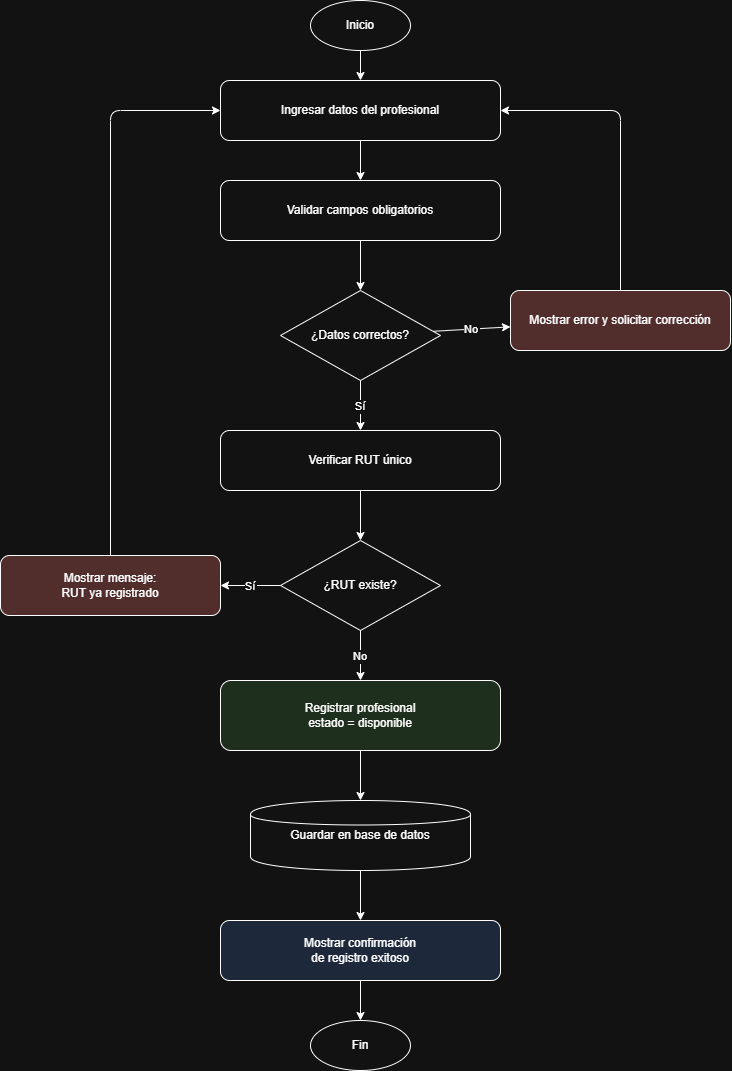

The diagram above was exported from draw.io. Its source (the exported page's mxGraphModel, read from the mxfile embedded in the PNG):
<mxGraphModel dx="976" dy="531" grid="1" gridSize="10" guides="1" tooltips="1" connect="1" arrows="1" fold="1" page="1" pageScale="1" pageWidth="850" pageHeight="1100" math="0" shadow="0">
  <root>
    <mxCell id="0" />
    <mxCell id="1" parent="0" />
    <mxCell id="inicio" parent="1" style="ellipse;whiteSpace=wrap;html=1;aspect=fixed;" value="Inicio" vertex="1">
      <mxGeometry height="50" width="100" x="330" y="20" as="geometry" />
    </mxCell>
    <mxCell id="datos" parent="1" style="rounded=1;whiteSpace=wrap;html=1;" value="Ingresar datos del profesional" vertex="1">
      <mxGeometry height="60" width="280" x="240" y="100" as="geometry" />
    </mxCell>
    <mxCell id="validar" parent="1" style="rounded=1;whiteSpace=wrap;html=1;" value="Validar campos obligatorios" vertex="1">
      <mxGeometry height="60" width="280" x="240" y="200" as="geometry" />
    </mxCell>
    <mxCell id="decision1" parent="1" style="rhombus;whiteSpace=wrap;html=1;" value="¿Datos correctos?" vertex="1">
      <mxGeometry height="90" width="160" x="300" y="310" as="geometry" />
    </mxCell>
    <mxCell id="error" parent="1" style="rounded=1;whiteSpace=wrap;html=1;fillColor=#f8cecc;" value="Mostrar error y solicitar corrección" vertex="1">
      <mxGeometry height="60" width="220" x="530" y="310" as="geometry" />
    </mxCell>
    <mxCell id="rut" parent="1" style="rounded=1;whiteSpace=wrap;html=1;" value="Verificar RUT único" vertex="1">
      <mxGeometry height="60" width="280" x="240" y="450" as="geometry" />
    </mxCell>
    <mxCell id="decision2" parent="1" style="rhombus;whiteSpace=wrap;html=1;" value="¿RUT existe?" vertex="1">
      <mxGeometry height="90" width="160" x="300" y="560" as="geometry" />
    </mxCell>
    <mxCell id="rutError" parent="1" style="rounded=1;whiteSpace=wrap;html=1;fillColor=#f8cecc;" value="Mostrar mensaje:&#10;RUT ya registrado" vertex="1">
      <mxGeometry height="60" width="220" x="20" y="575" as="geometry" />
    </mxCell>
    <mxCell id="registrar" parent="1" style="rounded=1;whiteSpace=wrap;html=1;fillColor=#d5e8d4;" value="Registrar profesional&#10;estado = disponible" vertex="1">
      <mxGeometry height="70" width="280" x="240" y="700" as="geometry" />
    </mxCell>
    <mxCell id="guardar" parent="1" style="shape=cylinder;whiteSpace=wrap;html=1;" value="Guardar en base de datos" vertex="1">
      <mxGeometry height="70" width="220" x="270" y="820" as="geometry" />
    </mxCell>
    <mxCell id="confirmacion" parent="1" style="rounded=1;whiteSpace=wrap;html=1;fillColor=#dae8fc;" value="Mostrar confirmación&#10;de registro exitoso" vertex="1">
      <mxGeometry height="60" width="280" x="240" y="940" as="geometry" />
    </mxCell>
    <mxCell id="fin" parent="1" style="ellipse;whiteSpace=wrap;html=1;aspect=fixed;" value="Fin" vertex="1">
      <mxGeometry height="50" width="100" x="330" y="1040" as="geometry" />
    </mxCell>
    <mxCell id="e1" edge="1" parent="1" source="inicio" target="datos">
      <mxGeometry relative="1" as="geometry" />
    </mxCell>
    <mxCell id="e2" edge="1" parent="1" source="datos" target="validar">
      <mxGeometry relative="1" as="geometry" />
    </mxCell>
    <mxCell id="e3" edge="1" parent="1" source="validar" target="decision1">
      <mxGeometry relative="1" as="geometry" />
    </mxCell>
    <mxCell id="e4" edge="1" parent="1" source="decision1" target="error" value="No">
      <mxGeometry relative="1" as="geometry" />
    </mxCell>
    <mxCell id="e5" edge="1" parent="1" source="decision1" target="rut" value="Sí">
      <mxGeometry relative="1" as="geometry" />
    </mxCell>
    <mxCell id="e6" edge="1" parent="1" source="error" target="datos">
      <mxGeometry relative="1" as="geometry">
        <Array as="points">
          <mxPoint x="640" y="130" />
        </Array>
      </mxGeometry>
    </mxCell>
    <mxCell id="e7" edge="1" parent="1" source="rut" target="decision2">
      <mxGeometry relative="1" as="geometry" />
    </mxCell>
    <mxCell id="e8" edge="1" parent="1" source="decision2" target="rutError" value="Sí">
      <mxGeometry relative="1" as="geometry" />
    </mxCell>
    <mxCell id="e9" edge="1" parent="1" source="decision2" target="registrar" value="No">
      <mxGeometry relative="1" as="geometry" />
    </mxCell>
    <mxCell id="e10" edge="1" parent="1" source="rutError" target="datos">
      <mxGeometry relative="1" as="geometry">
        <Array as="points">
          <mxPoint x="130" y="130" />
        </Array>
      </mxGeometry>
    </mxCell>
    <mxCell id="e11" edge="1" parent="1" source="registrar" target="guardar">
      <mxGeometry relative="1" as="geometry" />
    </mxCell>
    <mxCell id="e12" edge="1" parent="1" source="guardar" target="confirmacion">
      <mxGeometry relative="1" as="geometry" />
    </mxCell>
    <mxCell id="e13" edge="1" parent="1" source="confirmacion" target="fin">
      <mxGeometry relative="1" as="geometry" />
    </mxCell>
  </root>
</mxGraphModel>